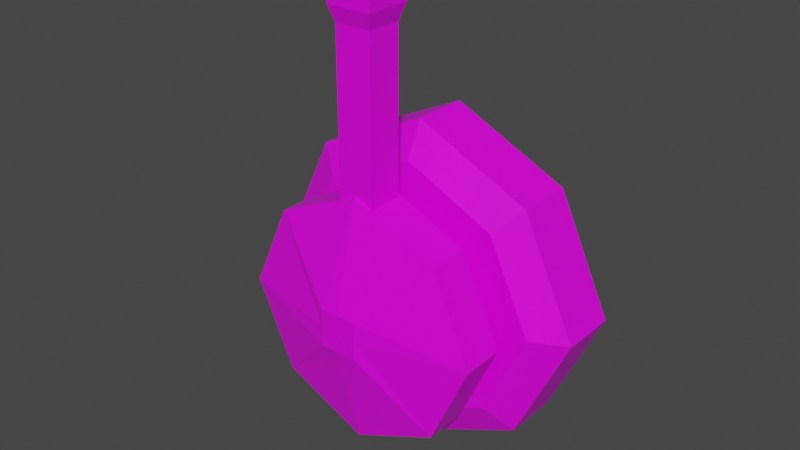 # Source: BasicTurret.blend  (saved by Blender 3.1.7; exported with 4.5.12 LTS)
import bpy
from mathutils import Matrix  # noqa: F401  (used for matrix-valued properties, if any)

bpy.ops.wm.read_factory_settings(use_empty=True)
scene = bpy.context.scene
scene.name = 'Scene'

# ---- collections
col_collection = bpy.data.collections.new('Collection'); scene.collection.children.link(col_collection)
col_export = bpy.data.collections.new('Export'); scene.collection.children.link(col_export)

# ---- images (referenced by path relative to the original .blend; pixels are not part of the script)
import os
ASSET_DIR = os.environ.get("B2B_ASSET_DIR", "")  # directory of the original .blend (textures are referenced by path, not embedded)
HERE = os.path.dirname(os.path.abspath(__file__))  # packed textures are extracted next to this script under _unpacked/

def load_image(name, relpath, width, height, colorspace="sRGB"):
    """Load a texture the original file referenced (path relative to the .blend, or extracted next to this script)."""
    p = next((c for c in (os.path.join(HERE, relpath), os.path.join(ASSET_DIR, relpath)) if relpath and os.path.exists(c)), "")
    if p:
        img = bpy.data.images.load(p, check_existing=True)
        img.name = name
    else:  # same state as the original file: an image datablock whose file is absent (Cycles renders it pink)
        img = bpy.data.images.new(name, width, height)
        img.source = "FILE"
        img.filepath = "//" + (relpath or name)
    img.colorspace_settings.name = colorspace
    return img
img_aurora_palette_square_png = load_image('aurora_palette-square.png', 'aurora_palette-square.png', 1024, 1024, 'sRGB')

# ---- materials (node trees are filled in below, after node groups)
mat_material = bpy.data.materials.new('Material')
mat_material.alpha_threshold = 0.0
mat_material.use_transparent_shadow = False
mat_material.line_color = (0.0, 0.0, 0.0, 1.0)

# ---- material node trees
mat_material.use_nodes = True; mat_material.node_tree.nodes.clear()
_N = mat_material.node_tree.nodes; _L = mat_material.node_tree.links
n0 = _N.new('ShaderNodeOutputMaterial'); n0.name = 'Material Output'; n0.location = (300, 300)
n1 = _N.new('ShaderNodeBsdfPrincipled'); n1.name = 'Principled BSDF'; n1.location = (10, 300)
n1.distribution = 'GGX'
n1.subsurface_method = 'RANDOM_WALK_SKIN'
n1.inputs[2].default_value = 0.4
n1.inputs[3].default_value = 1.45
n1.inputs[27].default_value = (0.0, 0.0, 0.0, 1.0)
n1.inputs[28].default_value = 1.0
n2 = _N.new('ShaderNodeTexImage'); n2.name = 'Image Texture'; n2.location = (-318, 224)
n2.image = img_aurora_palette_square_png
n2.interpolation = 'Closest'
_L.new(n1.outputs[0], n0.inputs[0])
_L.new(n2.outputs[0], n1.inputs[0])
n0.is_active_output = True

# ---- world
world_world = bpy.data.worlds.new('World'); scene.world = world_world
world_world.use_nodes = True; world_world.node_tree.nodes.clear()
_N = world_world.node_tree.nodes; _L = world_world.node_tree.links
n0 = _N.new('ShaderNodeOutputWorld'); n0.name = 'World Output'; n0.location = (300, 300)
n1 = _N.new('ShaderNodeBackground'); n1.name = 'Background'; n1.location = (10, 300)
n1.inputs[0].default_value = (0.05088, 0.05088, 0.05088, 1.0)
_L.new(n1.outputs[0], n0.inputs[0])
n0.is_active_output = True
world_world.color = (0.05088, 0.05088, 0.05088)
world_world.use_sun_shadow = False
world_world.sun_shadow_jitter_overblur = 0.0

# ---- meshes
me_cube_001 = bpy.data.meshes.new('Cube.001')
me_cube_001.from_pydata([(-1.0, -1.0, 0.0), (-0.329, -0.329, 0.6452), (-1.0, 1.0, 0.0), (-0.329, 0.329, 0.6452), (1.0, -1.0, 0.0), (0.329, -0.329, 0.6452), (1.0, 1.0, 0.0), (0.329, 0.329, 0.6452), (-1.468, 0.0, 0.0), (-1.163, 0.0, 0.6452), (1.468, 0.0, 0.0), (1.163, 0.0, 0.6452), (0.0, 1.468, 0.0), (0.0, 1.163, 0.6452), (0.0, -1.468, 0.0), (0.0, -1.163, 0.6452), (0.0, 0.0, 0.0), (-1.468, 0.0, 0.5), (-1.0, 1.0, 0.5), (0.0, 1.468, 0.5), (1.0, 1.0, 0.5), (1.468, 0.0, 0.5), (1.0, -1.0, 0.5), (0.0, -1.468, 0.5), (-1.0, -1.0, 0.5), (-0.483, 0.0, 0.6452), (-0.7921, 0.7921, 0.6452), (0.0, 0.483, 0.6452), (0.7921, 0.7921, 0.6452), (0.483, 0.0, 0.6452), (0.7921, -0.7921, 0.6452), (0.0, -0.483, 0.6452), (-0.7921, -0.7921, 0.6452), (0.0, 0.0, 0.5063), (0.483, 0.0, 0.5063), (-0.483, 0.0, 0.5063), (0.0, 0.483, 0.5063), (0.0, -0.483, 0.5063), (-0.329, 0.329, 0.5063), (0.329, 0.329, 0.5063), (0.329, -0.329, 0.5063), (-0.329, -0.329, 0.5063)], [], [(8, 17, 18, 2), (12, 19, 20, 6), (10, 21, 22, 4), (14, 23, 24, 0), (16, 10, 4, 14), (25, 1, 41, 35), (27, 3, 38, 36), (12, 6, 10, 16), (6, 20, 21, 10), (0, 24, 17, 8), (2, 12, 16, 8), (7, 27, 36, 39), (1, 31, 37, 41), (8, 16, 14, 0), (4, 22, 23, 14), (2, 18, 19, 12), (9, 26, 18, 17), (13, 28, 20, 19), (11, 30, 22, 21), (15, 32, 24, 23), (32, 9, 17, 24), (28, 11, 21, 20), (26, 13, 19, 18), (30, 15, 23, 22), (25, 3, 26, 9), (27, 7, 28, 13), (29, 5, 30, 11), (31, 1, 32, 15), (1, 25, 9, 32), (7, 29, 11, 28), (3, 27, 13, 26), (5, 31, 15, 30), (33, 35, 41, 37), (36, 38, 35, 33), (39, 36, 33, 34), (34, 33, 37, 40), (5, 29, 34, 40), (3, 25, 35, 38), (31, 5, 40, 37), (29, 7, 39, 34)])
_uv = me_cube_001.uv_layers.new(name='UVMap')
_uv.uv.foreach_set('vector', [0.4721, 0.9713, 0.4721, 0.9713, 0.4721, 0.9713, 0.4721, 0.9713, 0.4721, 0.9713, 0.4721, 0.9713, 0.4721, 0.9713, 0.4721, 0.9713, 0.4721, 0.9713, 0.4721, 0.9713, 0.4721, 0.9713, 0.4721, 0.9713, 0.4721, 0.9713, 0.4721, 0.9713, 0.4721, 0.9713, 0.4721, 0.9713, 0.4721, 0.9713, 0.4721, 0.9713, 0.4721, 0.9713, 0.4721, 0.9713, 0.4721, 0.9713, 0.4721, 0.9713, 0.4721, 0.9713, 0.4721, 0.9713, 0.4721, 0.9713, 0.4721, 0.9713, 0.4721, 0.9713, 0.4721, 0.9713, 0.4721, 0.9713, 0.4721, 0.9713, 0.4721, 0.9713, 0.4721, 0.9713, 0.4721, 0.9713, 0.4721, 0.9713, 0.4721, 0.9713, 0.4721, 0.9713, 0.4721, 0.9713, 0.4721, 0.9713, 0.4721, 0.9713, 0.4721, 0.9713, 0.4721, 0.9713, 0.4721, 0.9713, 0.4721, 0.9713, 0.4721, 0.9713, 0.4721, 0.9713, 0.4721, 0.9713, 0.4721, 0.9713, 0.4721, 0.9713, 0.4721, 0.9713, 0.4721, 0.9713, 0.4721, 0.9713, 0.4721, 0.9713, 0.4721, 0.9713, 0.4721, 0.9713, 0.4721, 0.9713, 0.4721, 0.9713, 0.4721, 0.9713, 0.4721, 0.9713, 0.4721, 0.9713, 0.4721, 0.9713, 0.4721, 0.9713, 0.4721, 0.9713, 0.4721, 0.9713, 0.4721, 0.9713, 0.9837, 0.9, 0.9837, 0.9, 0.9837, 0.9, 0.9837, 0.9, 0.9837, 0.9, 0.9837, 0.9, 0.9837, 0.9, 0.9837, 0.9, 0.9837, 0.9, 0.9837, 0.9, 0.9837, 0.9, 0.9837, 0.9, 0.9837, 0.9, 0.9837, 0.9, 0.9837, 0.9, 0.9837, 0.9, 0.9837, 0.9, 0.9837, 0.9, 0.9837, 0.9, 0.9837, 0.9, 0.9837, 0.9, 0.9837, 0.9, 0.9837, 0.9, 0.9837, 0.9, 0.9837, 0.9, 0.9837, 0.9, 0.9837, 0.9, 0.9837, 0.9, 0.9837, 0.9, 0.9837, 0.9, 0.9837, 0.9, 0.9837, 0.9, 0.4721, 0.9713, 0.4721, 0.9713, 0.4721, 0.9713, 0.4721, 0.9713, 0.4721, 0.9713, 0.4721, 0.9713, 0.4721, 0.9713, 0.4721, 0.9713, 0.4721, 0.9713, 0.4721, 0.9713, 0.4721, 0.9713, 0.4721, 0.9713, 0.4721, 0.9713, 0.4721, 0.9713, 0.4721, 0.9713, 0.4721, 0.9713, 0.4721, 0.9713, 0.4721, 0.9713, 0.4721, 0.9713, 0.4721, 0.9713, 0.4721, 0.9713, 0.4721, 0.9713, 0.4721, 0.9713, 0.4721, 0.9713, 0.4721, 0.9713, 0.4721, 0.9713, 0.4721, 0.9713, 0.4721, 0.9713, 0.4721, 0.9713, 0.4721, 0.9713, 0.4721, 0.9713, 0.4721, 0.9713, 0.4721, 0.9713, 0.4721, 0.9713, 0.4721, 0.9713, 0.4721, 0.9713, 0.4721, 0.9713, 0.4721, 0.9713, 0.4721, 0.9713, 0.4721, 0.9713, 0.4721, 0.9713, 0.4721, 0.9713, 0.4721, 0.9713, 0.4721, 0.9713, 0.4721, 0.9713, 0.4721, 0.9713, 0.4721, 0.9713, 0.4721, 0.9713, 0.4721, 0.9713, 0.4721, 0.9713, 0.4721, 0.9713, 0.4721, 0.9713, 0.4721, 0.9713, 0.4721, 0.9713, 0.4721, 0.9713, 0.4721, 0.9713, 0.4721, 0.9713, 0.4721, 0.9713, 0.4721, 0.9713, 0.4721, 0.9713, 0.4721, 0.9713, 0.4721, 0.9713, 0.4721, 0.9713, 0.4721, 0.9713])
me_cube_001.materials.append(mat_material)
me_cube_001.use_remesh_fix_poles = True
me_cube_001.use_remesh_preserve_attributes = False
me_cube_001.update()
me_cube_002 = bpy.data.meshes.new('Cube.002')
me_cube_002.from_pydata([(-0.1652, -0.1652, 0.3243), (-0.1652, 0.0, 0.3243), (-0.1544, 2.364, 0.9401), (-0.1652, -0.1652, 0.9023), (0.0, -0.1652, 0.3243), (0.1652, -0.1652, 0.3243), (0.0, -0.1652, 0.9023), (0.1544, 2.364, 0.9401), (0.0, 0.0, 0.3243), (0.195, 2.498, 0.8995), (0.0, 0.1652, 0.3243), (0.1544, 2.364, 1.249), (0.1652, 0.0, 0.3243), (0.195, 2.498, 1.29), (0.1652, 0.1652, 0.3243), (-0.1544, 2.364, 1.249), (0.1652, 0.0, 0.9023), (-0.195, 2.498, 1.29), (0.1652, -0.1652, 0.9023), (-0.195, 2.759, 1.29), (0.1652, 0.1652, 0.9023), (-0.195, 2.498, 0.8995), (-0.195, 2.759, 0.8995), (1.079, 0.0, 0.9023), (0.7421, -0.7421, 0.9023), (0.195, 2.759, 0.8995), (0.7421, 0.7421, 0.9023), (-0.1096, 2.759, 0.9849), (1.079, 0.0, 1.266), (-0.1096, 2.759, 1.204), (0.7421, -0.7421, 1.266), (0.1096, 2.759, 0.9849), (0.7421, 0.7421, 1.266), (-0.1096, 2.661, 0.9849), (0.1652, 0.0, 1.48), (-0.1096, 2.661, 1.204), (0.1652, -0.1652, 1.48), (0.1096, 2.661, 0.9849), (0.1652, 0.1652, 1.48), (0.1096, 2.661, 1.204), (0.1096, 2.759, 1.204), (0.0, 0.0, 1.48), (0.195, 2.759, 1.29), (0.0, -0.1652, 1.48), (0.0, 0.1652, 1.48), (-0.1652, 0.0, 1.48), (-0.1652, 0.1652, 1.48), (-0.1652, -0.1652, 1.48), (-1.079, 0.0, 1.266), (-0.7421, 0.7421, 1.266), (-0.7421, -0.7421, 1.266), (-1.079, 0.0, 0.9023), (-0.7421, 0.7421, 0.9023), (-0.7421, -0.7421, 0.9023), (-0.1652, 0.0, 0.9023), (-0.1652, 0.1652, 0.9023), (-0.1652, 0.1652, 0.3243), (0.0, 0.1652, 0.9023), (0.0, 1.079, 0.9023), (0.0, 1.079, 1.266), (0.0, -1.079, 0.9023), (0.0, -1.079, 1.266), (0.1544, 1.009, 1.249), (0.0, 1.079, 0.9401), (0.0, 1.079, 1.249), (0.1544, 1.009, 0.9401), (-0.1544, 1.009, 1.249), (-0.1544, 1.009, 0.9401)], [], [(0, 3, 54, 1), (1, 8, 4, 0), (4, 6, 3, 0), (5, 18, 6, 4), (8, 12, 5, 4), (10, 14, 12, 8), (56, 10, 8, 1), (14, 20, 16, 12), (12, 16, 18, 5), (18, 16, 23, 24), (16, 20, 26, 23), (23, 28, 30, 24), (26, 32, 28, 23), (34, 36, 30, 28), (38, 34, 28, 32), (34, 41, 43, 36), (38, 44, 41, 34), (41, 45, 47, 43), (44, 46, 45, 41), (45, 46, 49, 48), (47, 45, 48, 50), (51, 48, 49, 52), (53, 50, 48, 51), (55, 54, 51, 52), (54, 3, 53, 51), (1, 54, 55, 56), (56, 55, 57, 10), (57, 55, 52, 58), (20, 57, 58, 26), (10, 57, 20, 14), (59, 32, 26, 58, 63, 65, 62, 64), (58, 52, 49, 59, 64, 66, 67, 63), (44, 38, 32, 59), (46, 44, 59, 49), (3, 6, 60, 53), (60, 61, 50, 53), (24, 30, 61, 60), (6, 18, 24, 60), (43, 47, 50, 61), (36, 43, 61, 30), (66, 15, 2, 67), (2, 7, 65, 63, 67), (7, 11, 62, 65), (9, 13, 11, 7), (21, 9, 7, 2), (62, 11, 15, 66, 64), (13, 17, 15, 11), (2, 15, 17, 21), (42, 19, 17, 13), (21, 17, 19, 22), (22, 25, 9, 21), (27, 31, 25, 22), (29, 27, 22, 19), (27, 29, 35, 33), (31, 27, 33, 37), (33, 35, 39, 37), (40, 31, 37, 39), (29, 40, 39, 35), (40, 29, 19, 42), (31, 40, 42, 25), (25, 42, 13, 9)])
_uv = me_cube_002.uv_layers.new(name='UVMap')
_uv.uv.foreach_set('vector', [0.531, 0.9713, 0.531, 0.9713, 0.531, 0.9713, 0.531, 0.9713, 0.531, 0.9713, 0.531, 0.9713, 0.531, 0.9713, 0.531, 0.9713, 0.531, 0.9713, 0.531, 0.9713, 0.531, 0.9713, 0.531, 0.9713, 0.531, 0.9713, 0.531, 0.9713, 0.531, 0.9713, 0.531, 0.9713, 0.531, 0.9713, 0.531, 0.9713, 0.531, 0.9713, 0.531, 0.9713, 0.531, 0.9713, 0.531, 0.9713, 0.531, 0.9713, 0.531, 0.9713, 0.531, 0.9713, 0.531, 0.9713, 0.531, 0.9713, 0.531, 0.9713, 0.531, 0.9713, 0.531, 0.9713, 0.531, 0.9713, 0.531, 0.9713, 0.531, 0.9713, 0.531, 0.9713, 0.531, 0.9713, 0.531, 0.9713, 0.531, 0.9713, 0.531, 0.9713, 0.531, 0.9713, 0.531, 0.9713, 0.531, 0.9713, 0.531, 0.9713, 0.531, 0.9713, 0.531, 0.9713, 0.531, 0.9713, 0.531, 0.9713, 0.531, 0.9713, 0.531, 0.9713, 0.531, 0.9713, 0.531, 0.9713, 0.531, 0.9713, 0.531, 0.9713, 0.531, 0.9713, 0.531, 0.9713, 0.531, 0.9713, 0.531, 0.9713, 0.531, 0.9713, 0.531, 0.9713, 0.531, 0.9713, 0.531, 0.9713, 0.531, 0.9713, 0.531, 0.9713, 0.531, 0.9713, 0.531, 0.9713, 0.531, 0.9713, 0.531, 0.9713, 0.531, 0.9713, 0.531, 0.9713, 0.531, 0.9713, 0.531, 0.9713, 0.531, 0.9713, 0.531, 0.9713, 0.531, 0.9713, 0.531, 0.9713, 0.531, 0.9713, 0.531, 0.9713, 0.531, 0.9713, 0.531, 0.9713, 0.531, 0.9713, 0.531, 0.9713, 0.531, 0.9713, 0.531, 0.9713, 0.531, 0.9713, 0.531, 0.9713, 0.531, 0.9713, 0.531, 0.9713, 0.531, 0.9713, 0.531, 0.9713, 0.531, 0.9713, 0.531, 0.9713, 0.531, 0.9713, 0.531, 0.9713, 0.531, 0.9713, 0.531, 0.9713, 0.531, 0.9713, 0.531, 0.9713, 0.531, 0.9713, 0.531, 0.9713, 0.531, 0.9713, 0.531, 0.9713, 0.531, 0.9713, 0.531, 0.9713, 0.531, 0.9713, 0.531, 0.9713, 0.531, 0.9713, 0.531, 0.9713, 0.531, 0.9713, 0.531, 0.9713, 0.531, 0.9713, 0.531, 0.9713, 0.531, 0.9713, 0.531, 0.9713, 0.531, 0.9713, 0.531, 0.9713, 0.531, 0.9713, 0.531, 0.9713, 0.531, 0.9713, 0.531, 0.9713, 0.531, 0.9713, 0.531, 0.9713, 0.531, 0.9713, 0.531, 0.9713, 0.531, 0.9713, 0.531, 0.9713, 0.531, 0.9713, 0.531, 0.9713, 0.531, 0.9713, 0.531, 0.9713, 0.531, 0.9713, 0.531, 0.9713, 0.531, 0.9713, 0.531, 0.9713, 0.531, 0.9713, 0.531, 0.9713, 0.531, 0.9713, 0.531, 0.9713, 0.531, 0.9713, 0.531, 0.9713, 0.531, 0.9713, 0.531, 0.9713, 0.531, 0.9713, 0.531, 0.9713, 0.531, 0.9713, 0.531, 0.9713, 0.531, 0.9713, 0.531, 0.9713, 0.531, 0.9713, 0.531, 0.9713, 0.531, 0.9713, 0.531, 0.9713, 0.531, 0.9713, 0.531, 0.9713, 0.531, 0.9713, 0.531, 0.9713, 0.531, 0.9713, 0.531, 0.9713, 0.531, 0.9713, 0.531, 0.9713, 0.531, 0.9713, 0.531, 0.9713, 0.531, 0.9713, 0.531, 0.9713, 0.531, 0.9713, 0.531, 0.9713, 0.531, 0.9713, 0.531, 0.9713, 0.531, 0.9713, 0.531, 0.9713, 0.531, 0.9713, 0.531, 0.9713, 0.531, 0.9713, 0.531, 0.9713, 0.531, 0.9713, 0.531, 0.9713, 0.531, 0.9713, 0.531, 0.9713, 0.531, 0.9713, 0.531, 0.9713, 0.531, 0.9713, 0.531, 0.9713, 0.531, 0.9713, 0.962, 0.9, 0.962, 0.9, 0.962, 0.9, 0.962, 0.9, 0.962, 0.9, 0.962, 0.9, 0.962, 0.9, 0.962, 0.9, 0.531, 0.9713, 0.531, 0.9713, 0.531, 0.9713, 0.531, 0.9713, 0.531, 0.9713, 0.962, 0.9, 0.962, 0.9, 0.962, 0.9, 0.962, 0.9, 0.962, 0.9, 0.962, 0.9, 0.962, 0.9, 0.962, 0.9, 0.9682, 0.9124, 0.9682, 0.9124, 0.9682, 0.9124, 0.9682, 0.9124, 0.9682, 0.9124, 0.9682, 0.9124, 0.9682, 0.9124, 0.9682, 0.9124, 0.9682, 0.9124, 0.9682, 0.9124, 0.9682, 0.9124, 0.9682, 0.9124, 0.9682, 0.9124, 0.9682, 0.9124, 0.9682, 0.9124, 0.9682, 0.9124, 0.9682, 0.9124, 0.9682, 0.9124, 0.9682, 0.9124, 0.9682, 0.9124, 0.1, 0.9744, 0.1, 0.9744, 0.1, 0.9744, 0.1, 0.9744, 0.1, 0.9744, 0.1, 0.9744, 0.1, 0.9744, 0.1, 0.9744, 0.1, 0.9744, 0.1, 0.9744, 0.1, 0.9744, 0.1, 0.9744, 0.1, 0.9744, 0.1, 0.9744, 0.1, 0.9744, 0.1, 0.9744, 0.1, 0.9744, 0.1, 0.9744, 0.1, 0.9744, 0.1, 0.9744, 0.9682, 0.9124, 0.9682, 0.9124, 0.9682, 0.9124, 0.9682, 0.9124, 0.9682, 0.9124, 0.9682, 0.9124, 0.9682, 0.9124, 0.9682, 0.9124, 0.9682, 0.9124, 0.9682, 0.9124, 0.9682, 0.9124, 0.9682, 0.9124])
me_cube_002.materials.append(mat_material)
me_cube_002.use_remesh_fix_poles = True
me_cube_002.use_remesh_preserve_attributes = False
me_cube_002.update()

# ---- objects
ob_base = bpy.data.objects.new('Base', me_cube_001)
ob_turret = bpy.data.objects.new('Turret', me_cube_002)
ob_bulletspawnpoint = bpy.data.objects.new('BulletSpawnPoint', None)

# ---- transforms, parenting, visibility, modifiers, constraints
ob_base.location = (0.0, 1.307, -0.5658)
ob_base.rotation_euler = (-4.712, -0.0, 0.0)
ob_turret.location = (0.0, 1.307, -0.5658)
ob_turret.rotation_euler = (-4.712, -0.0, 0.0)
ob_bulletspawnpoint.location = (0.0, 0.1951, 2.244)
ob_bulletspawnpoint.rotation_euler = (-4.712, -0.0, 0.0)

# ---- collection membership
col_collection.objects.link(ob_base)
col_collection.objects.link(ob_turret)
col_collection.objects.link(ob_bulletspawnpoint)

# ---- scene / render settings (as saved in the file)
scene.frame_start = 1; scene.frame_end = 250; scene.frame_set(1)
scene.render.engine = 'BLENDER_EEVEE_NEXT'
scene.cycles.sampling_pattern = 'TABULATED_SOBOL'
scene.cycles.use_light_tree = False
scene.view_settings.view_transform = 'Filmic'
bpy.context.view_layer.update()

# ---- added for rendering (the .blend has no active camera and no usable light): camera, sun
cam_auto = bpy.data.cameras.new('AutoCamera')
cam_auto.lens = 50.0
cam_auto.sensor_width = 36.0
cam_auto.clip_end = 1000.0
ob_auto_camera = bpy.data.objects.new('AutoCamera', cam_auto)
scene.collection.objects.link(ob_auto_camera)
ob_auto_camera.location = (4.9548, -5.3787, 4.04373)
ob_auto_camera.rotation_euler = (1.09748, -7.21219e-08, 0.694738)
scene.camera = ob_auto_camera
light_auto_sun = bpy.data.lights.new('AutoSun', 'SUN')
light_auto_sun.energy = 3.0
light_auto_sun.angle = 0.0523599
ob_auto_sun = bpy.data.objects.new('AutoSun', light_auto_sun)
scene.collection.objects.link(ob_auto_sun)
ob_auto_sun.rotation_euler = (0.872665, 0.174533, 0.523599)
bpy.context.view_layer.update()
